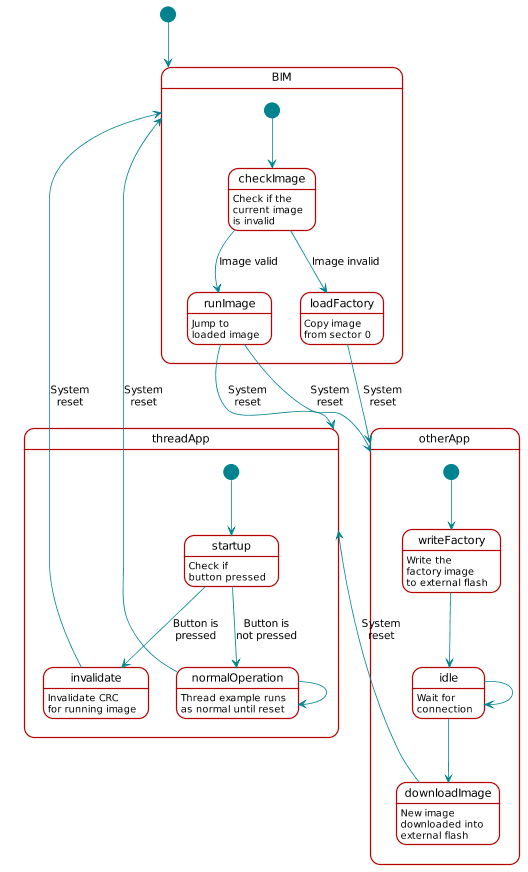

The diagram above was rendered by PlantUML. Its source (embedded in the PNG):
@startuml
skinparam backgroundColor transparent

hide footbox

scale max 900 width

skinparam sequenceArrow {
    Color #00838f
    Thickness 1.2
}


skinparam sequenceParticipant {
    BackgroundColor #b40404
    BorderColor #b40404
    BorderThickness 0
    FontColor #fff
    FontStyle bold
}

skinparam sequenceLifeLineBorderColor #888

skinparam note {
    BackgroundColor #ffe
    BorderColor #b40404
}

skinparam sequenceDivider {
    BackgroundColor #b40404
    BorderColor #b40404
    FontColor #fff
    BorderThickness 0
}

skinparam sequenceGroup {
    BackgroundColor #b40404
    BorderColor #b40404
    HeaderFontColor #fff
    HeaderFontStyle italics
    BorderThickness 1.5
}

skinparam shadowing false

skinParam state {
  BorderColor #b40404
  BackgroundColor transparent
  ArrowColor #00838f
  StartColor #00838f
  EndColor #00838f
}

skinParam activity {
  BorderColor #b40404
  BackgroundColor transparent
  ArrowColor #00838f
  StartColor #00838f
  EndColor #00838f
  BarColor #00838f
}

scale 0.8

[*] --> BIM

state BIM {
    [*] --> checkImage

    checkImage : Check if the\ncurrent image\nis invalid
    checkImage --> loadFactory : Image invalid
    checkImage --> runImage : Image valid

    loadFactory : Copy image\nfrom sector 0
    loadFactory --> otherApp : System\nreset

    runImage : Jump to\nloaded image
    runImage --> threadApp : System\nreset
    runImage --> otherApp : System\nreset
}

state otherApp {
    [*] --> writeFactory

    writeFactory : Write the\nfactory image\nto external flash
    writeFactory --> idle

    idle : Wait for\nconnection
    idle --> idle
    idle --> downloadImage

    downloadImage : New image\ndownloaded into\nexternal flash
    downloadImage --> threadApp : System\nreset
}

state threadApp {
    [*] --> startup

    startup : Check if\nbutton pressed
    startup --> invalidate : Button is\npressed
    startup --> normalOperation : Button is\nnot pressed

    invalidate : Invalidate CRC\nfor running image
    invalidate --> BIM : System\nreset

    normalOperation : Thread example runs\nas normal until reset
    normalOperation --> normalOperation
    normalOperation --> BIM : System\nreset
}

@enduml